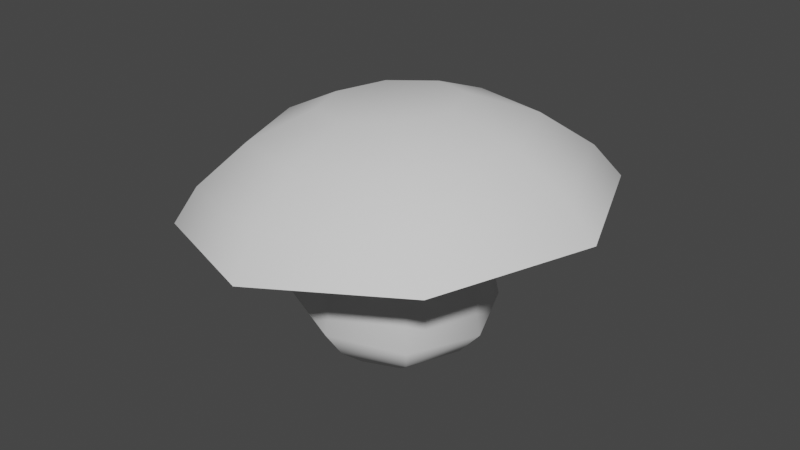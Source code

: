 # Source: jump_shroom.blend  (saved by Blender 3.0.42; exported with 4.5.12 LTS)
import bpy
from mathutils import Matrix  # noqa: F401  (used for matrix-valued properties, if any)

bpy.ops.wm.read_factory_settings(use_empty=True)
scene = bpy.context.scene
scene.name = 'Scene'

# ---- collections
col_collection = bpy.data.collections.new('Collection'); scene.collection.children.link(col_collection)

# ---- node groups
ng_auto_smooth = bpy.data.node_groups.new('Auto Smooth', 'GeometryNodeTree')
_s = ng_auto_smooth.interface.new_socket(name='Geometry', in_out='OUTPUT', socket_type='NodeSocketGeometry')
_s = ng_auto_smooth.interface.new_socket(name='Geometry', in_out='INPUT', socket_type='NodeSocketGeometry')
_s = ng_auto_smooth.interface.new_socket(name='Angle', in_out='INPUT', socket_type='NodeSocketFloat')
_s.subtype = 'ANGLE'
_s.min_value = 0.0
_s.max_value = 3.142
ng_auto_smooth.is_modifier = True
_N = ng_auto_smooth.nodes; _L = ng_auto_smooth.links
n0 = _N.new('NodeGroupOutput'); n0.name = 'Group Output'; n0.location = (480, -100)
n1 = _N.new('NodeGroupInput'); n1.name = 'Group Input'; n1.location = (-420, -300)
n2 = _N.new('NodeGroupInput'); n2.name = 'Group Input.001'; n2.location = (-60, -100)
n3 = _N.new('GeometryNodeSetShadeSmooth'); n3.name = 'Set Shade Smooth'; n3.location = (120, -100)
n3.domain = 'EDGE'
n4 = _N.new('GeometryNodeSetShadeSmooth'); n4.name = 'Set Shade Smooth.001'; n4.location = (300, -100)
n5 = _N.new('GeometryNodeInputMeshEdgeAngle'); n5.name = 'Edge Angle'; n5.location = (-420, -220)
n6 = _N.new('GeometryNodeInputEdgeSmooth'); n6.name = 'Is Edge Smooth'; n6.location = (-60, -160)
n7 = _N.new('GeometryNodeInputShadeSmooth'); n7.name = 'Is Face Smooth'; n7.location = (-240, -340)
n8 = _N.new('FunctionNodeBooleanMath'); n8.name = 'Boolean Math'; n8.location = (-60, -220)
n9 = _N.new('FunctionNodeCompare'); n9.name = 'Compare'; n9.location = (-240, -180)
n9.operation = 'LESS_EQUAL'
_L.new(n5.outputs[0], n9.inputs[0])
_L.new(n4.outputs[0], n0.inputs[0])
_L.new(n1.outputs[1], n9.inputs[1])
_L.new(n9.outputs[0], n8.inputs[0])
_L.new(n7.outputs[0], n8.inputs[1])
_L.new(n2.outputs[0], n3.inputs[0])
_L.new(n6.outputs[0], n3.inputs[1])
_L.new(n3.outputs[0], n4.inputs[0])
_L.new(n8.outputs[0], n3.inputs[2])
n0.is_active_output = True

# ---- world
world_world = bpy.data.worlds.new('World'); scene.world = world_world
world_world.use_nodes = True; world_world.node_tree.nodes.clear()
_N = world_world.node_tree.nodes; _L = world_world.node_tree.links
n0 = _N.new('ShaderNodeOutputWorld'); n0.name = 'World Output'; n0.location = (300, 300)
n1 = _N.new('ShaderNodeBackground'); n1.name = 'Background'; n1.location = (10, 300)
n1.inputs[0].default_value = (0.05088, 0.05088, 0.05088, 1.0)
_L.new(n1.outputs[0], n0.inputs[0])
n0.is_active_output = True
world_world.color = (0.05088, 0.05088, 0.05088)
world_world.use_sun_shadow = False
world_world.sun_shadow_jitter_overblur = 0.0

# ---- meshes
me_cylinder = bpy.data.meshes.new('Cylinder')
me_cylinder.from_pydata([(0.009664, 0.34, 0.303), (0.2488, 0.2405, 0.3278), (0.3478, 5.327e-05, 0.3382), (0.2488, -0.2404, 0.3278), (0.009664, -0.3399, 0.303), (-0.2295, -0.2404, 0.2781), (-0.3285, 5.33e-05, 0.2678), (-0.2295, 0.2405, 0.2781), (0.5096, 0.4976, 0.3145), (0.01471, 0.7037, 0.263), (0.7146, -2.87e-08, 0.3358), (0.5096, -0.4976, 0.3145), (0.01471, -0.7037, 0.263), (-0.4802, -0.4976, 0.2115), (-0.6852, 3.003e-08, 0.1901), (-0.4802, 0.4976, 0.2115), (0.1438, 0.1632, 0.5993), (-0.01854, 0.2308, 0.5824), (0.2111, -7.944e-09, 0.6063), (0.1438, -0.1632, 0.5993), (-0.01854, -0.2308, 0.5824), (-0.1809, -0.1632, 0.5655), (-0.2481, 1.132e-08, 0.5585), (-0.1809, 0.1632, 0.5655), (2.98e-08, 0.1735, -0.2622), (-3.297e-09, 0.34, -0.07991), (6.292e-09, 0.2601, -0.1997), (0.1227, 0.1227, -0.2622), (0.2395, 0.2404, -0.1004), (0.1839, 0.1839, -0.1997), (0.1717, -8.189e-09, -0.2567), (0.3387, -1.096e-08, -0.1089), (0.2601, -1.101e-08, -0.1997), (0.1227, -0.1227, -0.2622), (0.2395, -0.2404, -0.1004), (0.1931, -0.1839, -0.1924), (-3.353e-08, -0.1735, -0.2622), (-2.511e-08, -0.34, -0.07991), (-0.007326, -0.2601, -0.1906), (-0.1209, -0.1227, -0.2567), (-0.2395, -0.2404, -0.05939), (-0.1803, -0.1839, -0.1888), (-0.1735, 2.987e-09, -0.2567), (-0.3387, 1.556e-10, -0.05089), (-0.2601, 3.128e-09, -0.1997), (-0.1227, 0.1227, -0.2622), (-0.2395, 0.2404, -0.05939), (-0.1839, 0.1839, -0.1997), (-4.455e-09, 0.2927, 0.137), (0.2063, 0.207, 0.1198), (-0.2063, 0.207, 0.1541), (0.2917, -1.042e-08, 0.1127), (0.2063, -0.207, 0.1198), (-2.343e-08, -0.2927, 0.137), (-0.2063, -0.207, 0.1541), (-0.2917, -6.649e-10, 0.1613), (0.3083, 0.3198, 0.5312), (0.4382, 0.4375, 0.4203), (0.003048, 0.6187, 0.375), (-0.009764, 0.4522, 0.4981), (0.44, -1.575e-08, 0.5449), (0.6185, -2.336e-08, 0.4391), (0.3083, -0.3198, 0.5312), (0.4382, -0.4375, 0.4203), (-0.009764, -0.4522, 0.4981), (0.003048, -0.6187, 0.375), (-0.3278, -0.3198, 0.465), (-0.4321, -0.4375, 0.3297), (-0.4596, 2.2e-08, 0.4513), (-0.6124, 2.827e-08, 0.311), (-0.3278, 0.3198, 0.465), (-0.4321, 0.4375, 0.3297)], [], [(50, 7, 0, 48), (51, 2, 3, 52), (52, 3, 4, 53), (53, 4, 5, 54), (54, 5, 6, 55), (55, 6, 7, 50), (6, 5, 13, 14), (49, 1, 2, 51), (48, 0, 1, 49), (66, 64, 20, 21), (4, 3, 11, 12), (7, 6, 14, 15), (2, 1, 8, 10), (5, 4, 12, 13), (0, 7, 15, 9), (1, 0, 9, 8), (3, 2, 10, 11), (8, 9, 58, 57), (70, 68, 22, 23), (68, 66, 21, 22), (64, 62, 19, 20), (60, 56, 16, 18), (62, 60, 18, 19), (15, 14, 69, 71), (16, 17, 23, 22, 21, 20, 19, 18), (13, 12, 65, 67), (11, 10, 61, 63), (10, 8, 57, 61), (9, 15, 71, 58), (14, 13, 67, 69), (12, 11, 63, 65), (59, 70, 23, 17), (25, 28, 29, 26), (26, 29, 27, 24), (28, 31, 32, 29), (29, 32, 30, 27), (31, 34, 35, 32), (32, 35, 33, 30), (34, 37, 38, 35), (35, 38, 36, 33), (37, 40, 41, 38), (38, 41, 39, 36), (40, 43, 44, 41), (41, 44, 42, 39), (43, 46, 47, 44), (44, 47, 45, 42), (46, 25, 26, 47), (47, 26, 24, 45), (24, 27, 30, 33, 36, 39, 42, 45), (25, 48, 49, 28), (28, 49, 51, 31), (43, 55, 50, 46), (40, 54, 55, 43), (37, 53, 54, 40), (34, 52, 53, 37), (31, 51, 52, 34), (46, 50, 48, 25), (57, 58, 59, 56), (61, 57, 56, 60), (63, 61, 60, 62), (65, 63, 62, 64), (67, 65, 64, 66), (69, 67, 66, 68), (71, 69, 68, 70), (58, 71, 70, 59), (56, 59, 17, 16)])
me_cylinder.polygons.foreach_set('use_smooth', [True] * 66)
_uv = me_cylinder.uv_layers.new(name='UVMap')
_uv.uv.foreach_set('vector', [0.125, 0.8233, 0.125, 1.0, 0.0, 1.0, 0.005439, 0.8233, 0.75, 0.8233, 0.75, 1.0, 0.625, 1.0, 0.625, 0.8233, 0.625, 0.8233, 0.625, 1.0, 0.5, 1.0, 0.5, 0.8233, 0.5, 0.8233, 0.5, 1.0, 0.375, 1.0, 0.375, 0.8233, 0.375, 0.8233, 0.375, 1.0, 0.25, 1.0, 0.25, 0.8233, 0.25, 0.8233, 0.25, 1.0, 0.125, 1.0, 0.125, 0.8233, 0.25, 1.0, 0.375, 1.0, 0.375, 1.0, 0.25, 1.0, 0.875, 0.8233, 0.875, 1.0, 0.75, 1.0, 0.75, 0.8233, 0.9946, 0.8233, 1.0, 1.0, 0.875, 1.0, 0.875, 0.8233, 0.375, 1.0, 0.5, 1.0, 0.5, 1.0, 0.375, 1.0, 0.5, 1.0, 0.625, 1.0, 0.625, 1.0, 0.5, 1.0, 0.125, 1.0, 0.25, 1.0, 0.25, 1.0, 0.125, 1.0, 0.75, 1.0, 0.875, 1.0, 0.875, 1.0, 0.75, 1.0, 0.375, 1.0, 0.5, 1.0, 0.5, 1.0, 0.375, 1.0, 0.0, 1.0, 0.125, 1.0, 0.125, 1.0, 0.0, 1.0, 0.875, 1.0, 1.0, 1.0, 1.0, 1.0, 0.875, 1.0, 0.625, 1.0, 0.75, 1.0, 0.75, 1.0, 0.625, 1.0, 0.875, 1.0, 1.0, 1.0, 1.0, 1.0, 0.875, 1.0, 0.125, 1.0, 0.25, 1.0, 0.25, 1.0, 0.125, 1.0, 0.25, 1.0, 0.375, 1.0, 0.375, 1.0, 0.25, 1.0, 0.5, 1.0, 0.625, 1.0, 0.625, 1.0, 0.5, 1.0, 0.75, 1.0, 0.875, 1.0, 0.875, 1.0, 0.75, 1.0, 0.625, 1.0, 0.75, 1.0, 0.75, 1.0, 0.625, 1.0, 0.125, 1.0, 0.25, 1.0, 0.25, 1.0, 0.125, 1.0, 0.4197, 0.4197, 0.25, 0.49, 0.08029, 0.4197, 0.01, 0.25, 0.08029, 0.08029, 0.25, 0.01, 0.4197, 0.08029, 0.49, 0.25, 0.375, 1.0, 0.5, 1.0, 0.5, 1.0, 0.375, 1.0, 0.625, 1.0, 0.75, 1.0, 0.75, 1.0, 0.625, 1.0, 0.75, 1.0, 0.875, 1.0, 0.875, 1.0, 0.75, 1.0, 0.0, 1.0, 0.125, 1.0, 0.125, 1.0, 0.0, 1.0, 0.25, 1.0, 0.375, 1.0, 0.375, 1.0, 0.25, 1.0, 0.5, 1.0, 0.625, 1.0, 0.625, 1.0, 0.5, 1.0, 0.0, 1.0, 0.125, 1.0, 0.125, 1.0, 0.0, 1.0, 1.0, 0.6466, 0.875, 0.6466, 0.884, 0.5, 0.991, 0.5, 0.7622, 0.485, 0.9075, 0.4247, 0.8366, 0.3366, 0.75, 0.3725, 0.875, 0.6466, 0.75, 0.6466, 0.759, 0.5, 0.866, 0.5, 0.9247, 0.4075, 0.985, 0.2622, 0.8725, 0.25, 0.8366, 0.3366, 0.75, 0.6466, 0.625, 0.6466, 0.634, 0.5, 0.741, 0.5, 0.985, 0.2378, 0.9247, 0.09246, 0.8366, 0.1634, 0.8725, 0.25, 0.625, 0.6466, 0.5, 0.6466, 0.509, 0.5, 0.616, 0.5, 0.9075, 0.07525, 0.7622, 0.01504, 0.75, 0.1275, 0.8366, 0.1634, 0.5, 0.6466, 0.375, 0.6466, 0.384, 0.5, 0.491, 0.5, 0.7378, 0.01504, 0.5925, 0.07525, 0.6634, 0.1634, 0.75, 0.1275, 0.375, 0.6466, 0.25, 0.6466, 0.259, 0.5, 0.366, 0.5, 0.5753, 0.09246, 0.515, 0.2378, 0.6275, 0.25, 0.6634, 0.1634, 0.25, 0.6466, 0.125, 0.6466, 0.134, 0.5, 0.241, 0.5, 0.515, 0.2622, 0.5753, 0.4075, 0.6634, 0.3366, 0.6275, 0.25, 0.125, 0.6466, 0.0, 0.6466, 0.008962, 0.5, 0.116, 0.5, 0.5925, 0.4247, 0.7378, 0.485, 0.75, 0.3725, 0.6634, 0.3366, 0.75, 0.3725, 0.8366, 0.3366, 0.8725, 0.25, 0.8366, 0.1634, 0.75, 0.1275, 0.6634, 0.1634, 0.6275, 0.25, 0.6634, 0.3366, 1.0, 0.6466, 0.9946, 0.8233, 0.875, 0.8233, 0.875, 0.6466, 0.875, 0.6466, 0.875, 0.8233, 0.75, 0.8233, 0.75, 0.6466, 0.25, 0.6466, 0.25, 0.8233, 0.125, 0.8233, 0.125, 0.6466, 0.375, 0.6466, 0.375, 0.8233, 0.25, 0.8233, 0.25, 0.6466, 0.5, 0.6466, 0.5, 0.8233, 0.375, 0.8233, 0.375, 0.6466, 0.625, 0.6466, 0.625, 0.8233, 0.5, 0.8233, 0.5, 0.6466, 0.75, 0.6466, 0.75, 0.8233, 0.625, 0.8233, 0.625, 0.6466, 0.125, 0.6466, 0.125, 0.8233, 0.005439, 0.8233, 0.0, 0.6466, 0.875, 1.0, 1.0, 1.0, 1.0, 1.0, 0.875, 1.0, 0.75, 1.0, 0.875, 1.0, 0.875, 1.0, 0.75, 1.0, 0.625, 1.0, 0.75, 1.0, 0.75, 1.0, 0.625, 1.0, 0.5, 1.0, 0.625, 1.0, 0.625, 1.0, 0.5, 1.0, 0.375, 1.0, 0.5, 1.0, 0.5, 1.0, 0.375, 1.0, 0.25, 1.0, 0.375, 1.0, 0.375, 1.0, 0.25, 1.0, 0.125, 1.0, 0.25, 1.0, 0.25, 1.0, 0.125, 1.0, 0.0, 1.0, 0.125, 1.0, 0.125, 1.0, 0.0, 1.0, 0.875, 1.0, 1.0, 1.0, 1.0, 1.0, 0.875, 1.0])
me_cylinder.use_remesh_fix_poles = True
me_cylinder.use_remesh_preserve_attributes = False
me_cylinder.update()

# ---- objects
ob_cylinder = bpy.data.objects.new('Cylinder', me_cylinder)

# ---- transforms, parenting, visibility, modifiers, constraints
ob_cylinder.location = (0.0, 0.0, 0.0)
_m = ob_cylinder.modifiers.new('Auto Smooth', 'NODES')
_m.node_group = ng_auto_smooth
_gi = [s.identifier for s in ng_auto_smooth.interface.items_tree if s.item_type == 'SOCKET' and s.in_out == 'INPUT']
_m[_gi[1]] = 0.8831  # Angle

# ---- collection membership
col_collection.objects.link(ob_cylinder)

# ---- scene / render settings (as saved in the file)
scene.frame_start = 1; scene.frame_end = 250; scene.frame_set(1)
scene.render.engine = 'BLENDER_EEVEE_NEXT'
scene.cycles.sampling_pattern = 'TABULATED_SOBOL'
scene.cycles.use_light_tree = False
scene.view_settings.view_transform = 'Filmic'
bpy.context.view_layer.update()

# ---- added for rendering (the .blend has no active camera and no usable light): camera, sun
cam_auto = bpy.data.cameras.new('AutoCamera')
cam_auto.lens = 50.0
cam_auto.sensor_width = 36.0
cam_auto.clip_end = 1000.0
ob_auto_camera = bpy.data.objects.new('AutoCamera', cam_auto)
scene.collection.objects.link(ob_auto_camera)
ob_auto_camera.location = (2.01939, -2.40562, 1.77578)
ob_auto_camera.rotation_euler = (1.09748, -7.21219e-08, 0.694738)
scene.camera = ob_auto_camera
light_auto_sun = bpy.data.lights.new('AutoSun', 'SUN')
light_auto_sun.energy = 3.0
light_auto_sun.angle = 0.0523599
ob_auto_sun = bpy.data.objects.new('AutoSun', light_auto_sun)
scene.collection.objects.link(ob_auto_sun)
ob_auto_sun.rotation_euler = (0.872665, 0.174533, 0.523599)
bpy.context.view_layer.update()
